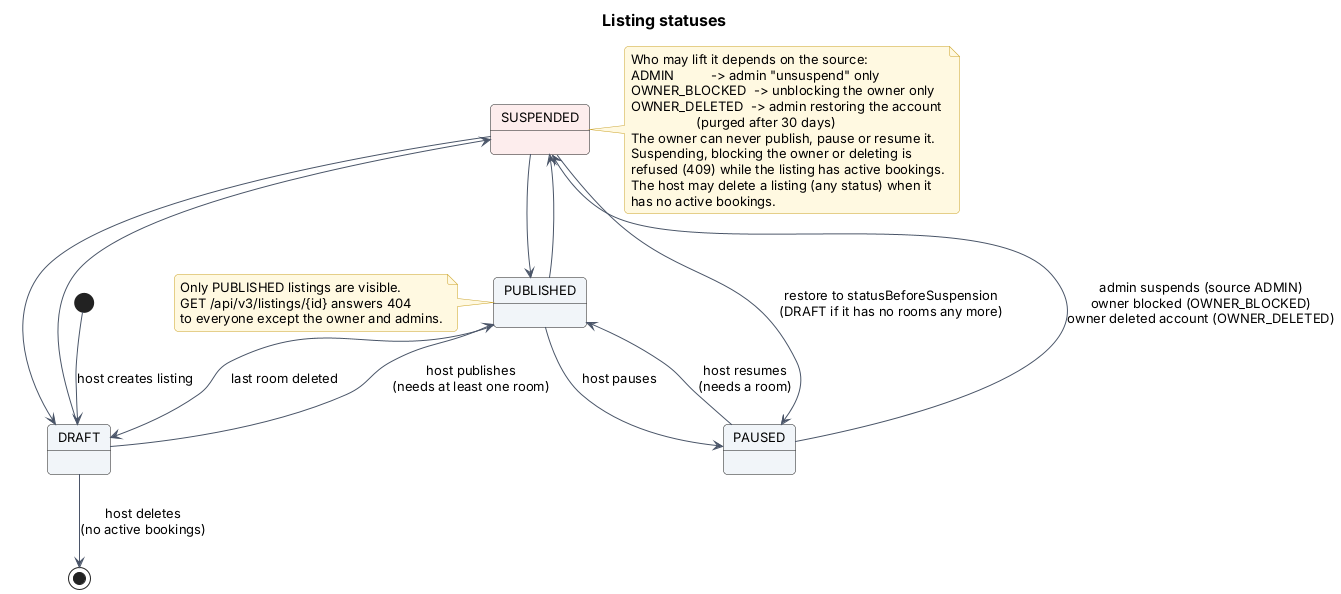

The diagram above was rendered by PlantUML. Its source (embedded in the PNG):
@startuml 05-listing-statuses
!include _style.iuml
title Listing statuses

[*] --> DRAFT : host creates listing
DRAFT --> PUBLISHED : host publishes\n(needs at least one room)
PUBLISHED --> PAUSED : host pauses
PAUSED --> PUBLISHED : host resumes\n(needs a room)
PUBLISHED --> DRAFT : last room deleted

state SUSPENDED #FDECEC

DRAFT --> SUSPENDED
PUBLISHED --> SUSPENDED
PAUSED --> SUSPENDED : admin suspends (source ADMIN)\nowner blocked (OWNER_BLOCKED)\nowner deleted account (OWNER_DELETED)

SUSPENDED --> DRAFT
SUSPENDED --> PUBLISHED
SUSPENDED --> PAUSED : restore to statusBeforeSuspension\n(DRAFT if it has no rooms any more)

DRAFT --> [*] : host deletes\n(no active bookings)

note right of SUSPENDED
  Who may lift it depends on the source:
  ADMIN          -> admin "unsuspend" only
  OWNER_BLOCKED  -> unblocking the owner only
  OWNER_DELETED  -> admin restoring the account
                    (purged after 30 days)
  The owner can never publish, pause or resume it.
  Suspending, blocking the owner or deleting is
  refused (409) while the listing has active bookings.
  The host may delete a listing (any status) when it
  has no active bookings.
end note
note left of PUBLISHED
  Only PUBLISHED listings are visible.
  GET /api/v3/listings/{id} answers 404
  to everyone except the owner and admins.
end note
@enduml